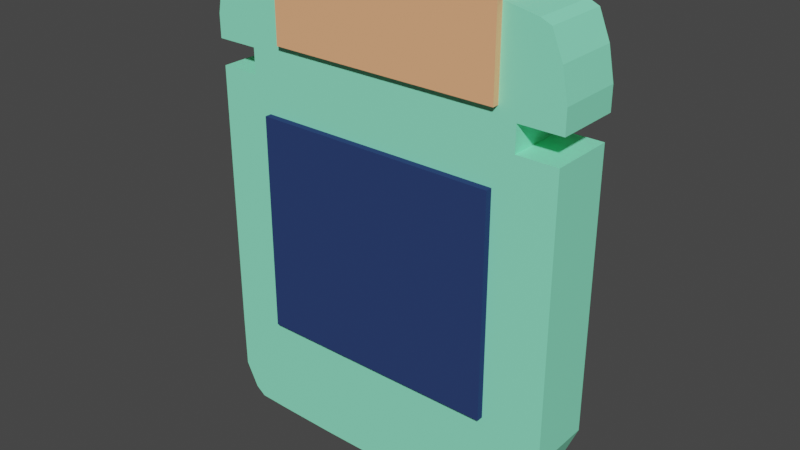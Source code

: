 # Source: chip_1.blend  (saved by Blender 2.93.20; exported with 4.5.12 LTS)
import bpy
from mathutils import Matrix  # noqa: F401  (used for matrix-valued properties, if any)

bpy.ops.wm.read_factory_settings(use_empty=True)
scene = bpy.context.scene
scene.name = 'Scene'

# ---- collections
col_collection = bpy.data.collections.new('Collection'); scene.collection.children.link(col_collection)

# ---- materials (node trees are filled in below, after node groups)
mat_material_003 = bpy.data.materials.new('Material.003')
mat_material_003.use_transparent_shadow = False
mat_material = bpy.data.materials.new('Material')
mat_material.alpha_threshold = 0.0
mat_material.use_transparent_shadow = False
mat_material.line_color = (0.0, 0.0, 0.0, 1.0)
mat_material_002 = bpy.data.materials.new('Material.002')
mat_material_002.use_transparent_shadow = False
mat_material_002.diffuse_color = (0.02732, 0.05127, 0.1529, 1.0)

# ---- material node trees
mat_material_003.use_nodes = True; mat_material_003.node_tree.nodes.clear()
_N = mat_material_003.node_tree.nodes; _L = mat_material_003.node_tree.links
n0 = _N.new('ShaderNodeBsdfPrincipled'); n0.name = 'Principled BSDF'; n0.location = (10, 300)
n0.distribution = 'GGX'
n0.subsurface_method = 'BURLEY'
n0.inputs[0].default_value = (0.2789, 0.9647, 0.624, 1.0)
n0.inputs[3].default_value = 1.45
n0.inputs[27].default_value = (0.0, 0.0, 0.0, 1.0)
n0.inputs[28].default_value = 1.0
n1 = _N.new('ShaderNodeOutputMaterial'); n1.name = 'Material Output'; n1.location = (300, 300)
_L.new(n0.outputs[0], n1.inputs[0])
n1.is_active_output = True
mat_material.use_nodes = True; mat_material.node_tree.nodes.clear()
_N = mat_material.node_tree.nodes; _L = mat_material.node_tree.links
n0 = _N.new('ShaderNodeOutputMaterial'); n0.name = 'Material Output'; n0.location = (300, 300)
n1 = _N.new('ShaderNodeBsdfPrincipled'); n1.name = 'Principled BSDF'; n1.location = (10, 300)
n1.distribution = 'GGX'
n1.subsurface_method = 'BURLEY'
n1.inputs[0].default_value = (1.0, 0.4621, 0.2307, 1.0)
n1.inputs[2].default_value = 0.4
n1.inputs[3].default_value = 1.45
n1.inputs[27].default_value = (0.0, 0.0, 0.0, 1.0)
n1.inputs[28].default_value = 1.0
_L.new(n1.outputs[0], n0.inputs[0])
n0.is_active_output = True

# ---- world
world_world = bpy.data.worlds.new('World'); scene.world = world_world
world_world.use_nodes = True; world_world.node_tree.nodes.clear()
_N = world_world.node_tree.nodes; _L = world_world.node_tree.links
n0 = _N.new('ShaderNodeOutputWorld'); n0.name = 'World Output'; n0.location = (300, 300)
n1 = _N.new('ShaderNodeBackground'); n1.name = 'Background'; n1.location = (10, 300)
n1.inputs[0].default_value = (0.05088, 0.05088, 0.05088, 1.0)
_L.new(n1.outputs[0], n0.inputs[0])
n0.is_active_output = True
world_world.color = (0.05088, 0.05088, 0.05088)
world_world.use_sun_shadow = False
world_world.sun_shadow_jitter_overblur = 0.0

# ---- meshes
me_cubo = bpy.data.meshes.new('Cubo')
me_cubo.from_pydata([(-1.0, -1.0, 1.0), (-1.0, 1.0, 1.0), (1.0, -1.0, 1.0), (1.0, 1.0, 1.0), (0.7795, -1.0, 1.0), (0.7795, 1.0, 1.0), (-0.7795, 1.0, 1.0), (-0.7795, -1.0, 1.0), (-0.874, -1.0, -0.9881), (-0.874, 1.0, -0.9881), (0.8098, -1.0, -0.8306), (0.8098, 1.0, -0.8306), (-0.6872, -1.0, -0.9943), (-0.3692, -1.0, -1.0), (-0.3692, 1.0, -1.0), (-0.6872, 1.0, -0.9943), (0.3692, -1.0, -1.0), (0.6662, -1.0, -0.9173), (0.6662, 1.0, -0.9173), (0.3692, 1.0, -1.0), (-1.0, -1.0, -0.5279), (-1.0, 1.0, -0.5279), (0.9205, -1.0, -0.7199), (1.0, -1.0, -0.5279), (1.0, 1.0, -0.5279), (0.9205, 1.0, -0.7199), (0.7795, -1.0, 1.14), (-0.7795, -1.0, 1.14), (-0.7795, 1.0, 1.14), (0.7795, 1.0, 1.14), (-1.015, 1.0, 1.14), (1.015, 1.0, 1.14), (1.015, -1.0, 1.14), (-1.015, -1.0, 1.14), (-0.9219, 1.0, 1.581), (0.9219, 1.0, 1.581), (0.9219, -1.0, 1.581), (-0.9219, -1.0, 1.581), (-0.8657, 1.0, 1.606), (-0.6452, 1.0, 1.652), (0.6452, 1.0, 1.652), (0.8657, 1.0, 1.606), (0.8657, -1.0, 1.606), (0.6452, -1.0, 1.652), (-0.6452, -1.0, 1.652), (-0.8657, -1.0, 1.606), (-1.015, 1.0, 1.268), (-0.9815, 1.0, 1.437), (0.9815, 1.0, 1.437), (1.015, 1.0, 1.268), (1.015, -1.0, 1.268), (0.9815, -1.0, 1.437), (-0.9815, -1.0, 1.437), (-1.015, -1.0, 1.268), (-0.9972, -1.0, -0.8097), (-0.9285, -1.0, -0.9466), (-0.9285, 1.0, -0.9466), (-0.9972, 1.0, -0.8097)], [], [(17, 18, 11, 10), (6, 7, 27, 28), (24, 3, 2, 23), (14, 15, 9, 56, 57, 21, 1, 3, 24, 25, 11, 18, 19), (2, 3, 5, 4), (10, 11, 25, 22), (20, 0, 1, 21), (15, 12, 8, 9), (14, 13, 12, 15), (16, 19, 18, 17), (14, 19, 16, 13), (9, 8, 55, 56), (24, 23, 22, 25), (16, 17, 10, 22, 23, 2, 0, 20, 54, 55, 8, 12, 13), (1, 0, 7, 6), (0, 2, 4, 7), (3, 1, 6, 5), (27, 26, 32, 33), (5, 6, 28, 29), (4, 5, 29, 26), (7, 4, 26, 27), (29, 28, 30, 31), (26, 29, 31, 32), (28, 27, 33, 30), (51, 48, 35, 36), (33, 32, 50, 51, 36, 42, 43, 44, 45, 37, 52, 53), (31, 30, 46, 47, 34, 38, 39, 40, 41, 35, 48, 49), (40, 39, 44, 43), (32, 31, 49, 50), (30, 33, 53, 46), (41, 42, 36, 35), (40, 43, 42, 41), (44, 39, 38, 45), (45, 38, 34, 37), (50, 49, 48, 51), (46, 53, 52, 47), (47, 52, 37, 34), (56, 55, 54, 57), (20, 21, 57, 54)])
_uv = me_cubo.uv_layers.new(name='MapaUV')
_uv.uv.foreach_set('vector', [0.3354, 0.75, 0.3354, 0.5, 0.3724, 0.5, 0.3724, 0.75, 0.625, 0.25, 0.625, 0.0, 0.625, 0.0, 0.625, 0.25, 0.434, 0.5, 0.625, 0.5, 0.625, 0.75, 0.434, 0.75, 0.375, 0.3401, 0.3853, 0.2999, 0.3962, 0.2738, 0.4023, 0.2676, 0.4156, 0.2576, 0.434, 0.25, 0.625, 0.25, 0.625, 0.5, 0.434, 0.5, 0.41, 0.4901, 0.3962, 0.4762, 0.3853, 0.4501, 0.375, 0.4099, 0.625, 0.75, 0.625, 0.5, 0.625, 0.5, 0.625, 0.75, 0.3724, 0.75, 0.3724, 0.5, 0.4001, 0.5, 0.4001, 0.75, 0.434, 0.0, 0.625, 0.0, 0.625, 0.25, 0.434, 0.25, 0.1749, 0.5, 0.1749, 0.75, 0.1488, 0.75, 0.1488, 0.5, 0.2151, 0.5, 0.2151, 0.75, 0.1749, 0.75, 0.1749, 0.5, 0.2849, 0.75, 0.2849, 0.5, 0.3354, 0.5, 0.3354, 0.75, 0.2151, 0.5, 0.2849, 0.5, 0.2849, 0.75, 0.2151, 0.75, 0.1488, 0.5, 0.1488, 0.75, 0.1426, 0.75, 0.1426, 0.5, 0.434, 0.5, 0.434, 0.75, 0.4001, 0.75, 0.4001, 0.5, 0.375, 0.8401, 0.3853, 0.7999, 0.3962, 0.7738, 0.41, 0.7599, 0.434, 0.75, 0.625, 0.75, 0.625, 1.0, 0.434, 1.0, 0.4156, 0.9924, 0.4023, 0.9824, 0.3962, 0.9762, 0.3853, 0.9501, 0.375, 0.9099, 0.625, 0.25, 0.625, 0.0, 0.625, 0.0, 0.625, 0.25, 0.625, 1.0, 0.625, 0.75, 0.625, 0.75, 0.625, 1.0, 0.625, 0.5, 0.625, 0.25, 0.625, 0.25, 0.625, 0.5, 0.625, 1.0, 0.625, 0.75, 0.625, 0.75, 0.625, 1.0, 0.625, 0.5, 0.625, 0.25, 0.625, 0.25, 0.625, 0.5, 0.625, 0.75, 0.625, 0.5, 0.625, 0.5, 0.625, 0.75, 0.625, 1.0, 0.625, 0.75, 0.625, 0.75, 0.625, 1.0, 0.625, 0.5, 0.625, 0.25, 0.625, 0.25, 0.625, 0.5, 0.625, 0.75, 0.625, 0.5, 0.625, 0.5, 0.625, 0.75, 0.625, 0.25, 0.625, 0.0, 0.625, 0.0, 0.625, 0.25, 0.6291, 0.75, 0.6291, 0.5, 0.6365, 0.5, 0.6365, 0.75, 0.625, 1.0, 0.625, 0.75, 0.625, 0.75, 0.625, 0.7541, 0.625, 0.7615, 0.625, 0.7645, 0.625, 0.7862, 0.625, 0.9638, 0.625, 0.9855, 0.625, 0.9885, 0.625, 0.9959, 0.625, 1.0, 0.625, 0.5, 0.625, 0.25, 0.625, 0.25, 0.625, 0.2541, 0.625, 0.2615, 0.625, 0.2645, 0.625, 0.2862, 0.625, 0.4638, 0.625, 0.4855, 0.625, 0.4885, 0.625, 0.4959, 0.625, 0.5, 0.6612, 0.5, 0.8388, 0.5, 0.8388, 0.75, 0.6612, 0.75, 0.625, 0.75, 0.625, 0.5, 0.625, 0.5, 0.625, 0.75, 0.625, 0.25, 0.625, 0.0, 0.625, 0.0, 0.625, 0.25, 0.6395, 0.5, 0.6395, 0.75, 0.6365, 0.75, 0.6365, 0.5, 0.6612, 0.5, 0.6612, 0.75, 0.6395, 0.75, 0.6395, 0.5, 0.625, 0.0, 0.625, 0.25, 0.625, 0.25, 0.625, 0.0, 0.625, 0.0, 0.625, 0.25, 0.625, 0.25, 0.625, 0.0, 0.625, 0.75, 0.625, 0.5, 0.6291, 0.5, 0.6291, 0.75, 0.625, 0.25, 0.625, 0.0, 0.625, 0.0, 0.625, 0.25, 0.625, 0.25, 0.625, 0.0, 0.625, 0.0, 0.625, 0.25, 0.1426, 0.5, 0.1426, 0.75, 0.1326, 0.75, 0.1326, 0.5, 0.125, 0.75, 0.125, 0.5, 0.1326, 0.5, 0.1326, 0.75])
me_cubo.materials.append(mat_material_003)
me_cubo.use_remesh_fix_poles = True
me_cubo.use_remesh_preserve_attributes = False
me_cubo.update()
me_cubo_001 = bpy.data.meshes.new('Cubo.001')
me_cubo_001.from_pydata([(-1.0, -1.0, -1.0), (-1.0, -1.0, 1.0), (-1.0, 1.0, -1.0), (-1.0, 1.0, 1.0), (1.0, -1.0, -1.0), (1.0, -1.0, 1.0), (1.0, 1.0, -1.0), (1.0, 1.0, 1.0)], [], [(0, 1, 3, 2), (2, 3, 7, 6), (6, 7, 5, 4), (4, 5, 1, 0), (2, 6, 4, 0), (7, 3, 1, 5)])
_uv = me_cubo_001.uv_layers.new(name='MapaUV')
_uv.uv.foreach_set('vector', [0.375, 0.0, 0.625, 0.0, 0.625, 0.25, 0.375, 0.25, 0.375, 0.25, 0.625, 0.25, 0.625, 0.5, 0.375, 0.5, 0.375, 0.5, 0.625, 0.5, 0.625, 0.75, 0.375, 0.75, 0.375, 0.75, 0.625, 0.75, 0.625, 1.0, 0.375, 1.0, 0.125, 0.5, 0.375, 0.5, 0.375, 0.75, 0.125, 0.75, 0.625, 0.5, 0.875, 0.5, 0.875, 0.75, 0.625, 0.75])
me_cubo_001.materials.append(mat_material)
me_cubo_001.use_remesh_fix_poles = True
me_cubo_001.use_remesh_preserve_attributes = False
me_cubo_001.update()
me_cubo_002 = bpy.data.meshes.new('Cubo.002')
me_cubo_002.from_pydata([(-1.0, -1.0, -1.0), (-1.0, -1.0, 1.0), (-1.0, 1.0, -1.0), (-1.0, 1.0, 1.0), (1.0, -1.0, -1.0), (1.0, -1.0, 1.0), (1.0, 1.0, -1.0), (1.0, 1.0, 1.0)], [], [(0, 1, 3, 2), (2, 3, 7, 6), (6, 7, 5, 4), (4, 5, 1, 0), (2, 6, 4, 0), (7, 3, 1, 5)])
_uv = me_cubo_002.uv_layers.new(name='MapaUV')
_uv.uv.foreach_set('vector', [0.375, 0.0, 0.625, 0.0, 0.625, 0.25, 0.375, 0.25, 0.375, 0.25, 0.625, 0.25, 0.625, 0.5, 0.375, 0.5, 0.375, 0.5, 0.625, 0.5, 0.625, 0.75, 0.375, 0.75, 0.375, 0.75, 0.625, 0.75, 0.625, 1.0, 0.375, 1.0, 0.125, 0.5, 0.375, 0.5, 0.375, 0.75, 0.125, 0.75, 0.625, 0.5, 0.875, 0.5, 0.875, 0.75, 0.625, 0.75])
me_cubo_002.materials.append(mat_material_002)
me_cubo_002.use_remesh_fix_poles = True
me_cubo_002.use_remesh_preserve_attributes = False
me_cubo_002.update()

# ---- objects
ob_cubo = bpy.data.objects.new('Cubo', me_cubo)
ob_cubo_001 = bpy.data.objects.new('Cubo.001', me_cubo_001)
ob_cubo_002 = bpy.data.objects.new('Cubo.002', me_cubo_002)

# ---- transforms, parenting, visibility, modifiers, constraints
ob_cubo.location = (-0.6333, 0.1732, 0.2226)
ob_cubo.scale = (0.4006, 0.07122, 0.4006)
ob_cubo_001.location = (-0.6117, 0.1767, 0.7994)
ob_cubo_001.scale = (0.2529, 0.08937, 0.0971)
ob_cubo_002.location = (-0.6368, 0.1767, 0.304)
ob_cubo_002.scale = (0.2712, 0.08937, 0.2442)

# ---- collection membership
col_collection.objects.link(ob_cubo)
col_collection.objects.link(ob_cubo_001)
col_collection.objects.link(ob_cubo_002)

# ---- scene / render settings (as saved in the file)
scene.frame_start = 1; scene.frame_end = 250; scene.frame_set(75)
scene.render.engine = 'BLENDER_EEVEE_NEXT'
scene.cycles.use_denoising = False
scene.cycles.samples = 128
scene.cycles.sampling_pattern = 'TABULATED_SOBOL'
scene.cycles.use_adaptive_sampling = False
scene.cycles.use_light_tree = False
scene.view_settings.view_transform = 'Filmic'
bpy.context.view_layer.update()

# ---- added for rendering (the .blend has no active camera and no usable light): camera, sun
cam_auto = bpy.data.cameras.new('AutoCamera')
cam_auto.lens = 50.0
cam_auto.sensor_width = 36.0
cam_auto.clip_end = 1000.0
ob_auto_camera = bpy.data.objects.new('AutoCamera', cam_auto)
scene.collection.objects.link(ob_auto_camera)
ob_auto_camera.location = (0.624416, -1.33258, 1.36546)
ob_auto_camera.rotation_euler = (1.09748, -7.21219e-08, 0.694738)
scene.camera = ob_auto_camera
light_auto_sun = bpy.data.lights.new('AutoSun', 'SUN')
light_auto_sun.energy = 3.0
light_auto_sun.angle = 0.0523599
ob_auto_sun = bpy.data.objects.new('AutoSun', light_auto_sun)
scene.collection.objects.link(ob_auto_sun)
ob_auto_sun.rotation_euler = (0.872665, 0.174533, 0.523599)
bpy.context.view_layer.update()
